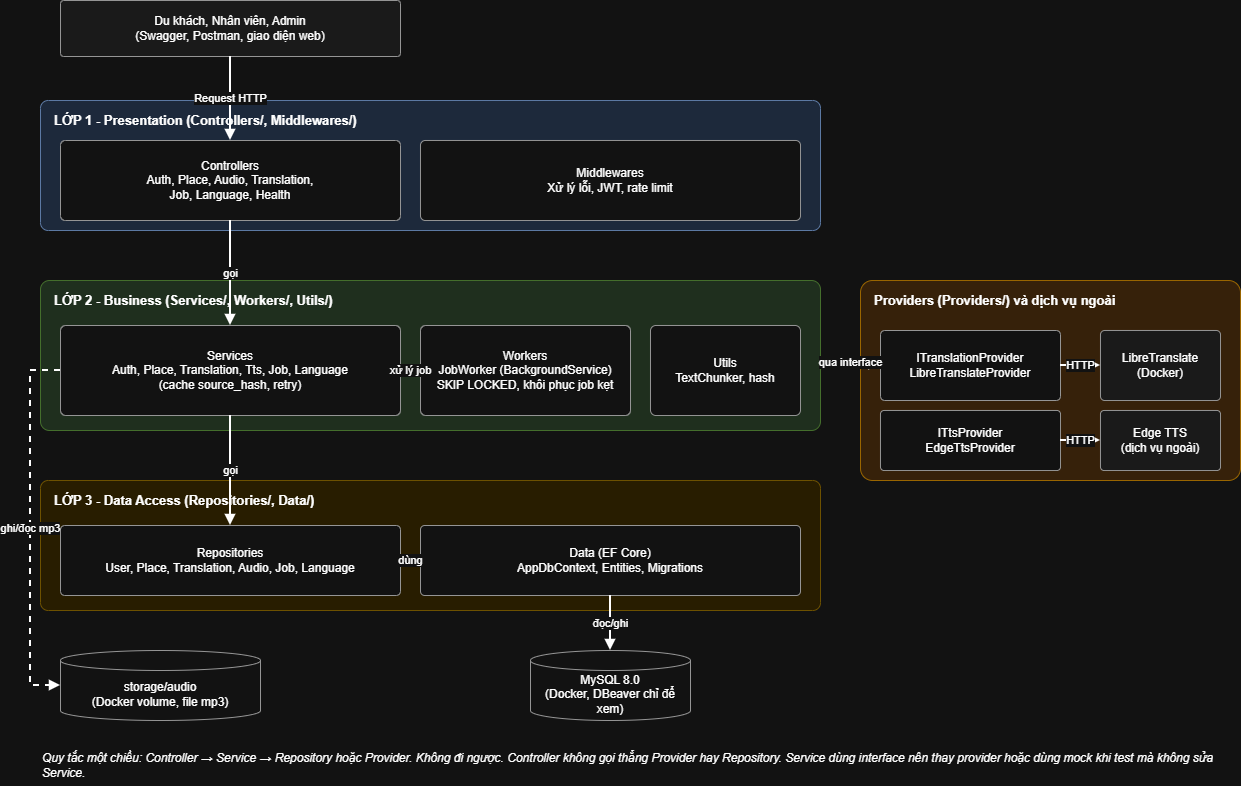

The diagram above was exported from draw.io. Its source (the exported page's mxGraphModel, read from the mxfile embedded in the PNG):
<mxGraphModel dx="1471" dy="803" grid="1" gridSize="10" guides="1" tooltips="1" connect="1" arrows="1" fold="1" page="1" pageScale="1" pageWidth="1300" pageHeight="827" math="0" shadow="0">
  <root>
    <mxCell id="0" />
    <mxCell id="1" parent="0" />
    <mxCell id="client" parent="1" style="rounded=1;whiteSpace=wrap;html=1;arcSize=6;fillColor=#f5f5f5;strokeColor=#666666;fontSize=12;" value="Du khách, Nhân viên, Admin&lt;br&gt;(Swagger, Postman, giao diện web)" vertex="1">
      <mxGeometry height="56" width="340" x="60" as="geometry" />
    </mxCell>
    <mxCell id="l1" parent="1" style="rounded=1;whiteSpace=wrap;html=1;arcSize=6;fillColor=#dae8fc;strokeColor=#6c8ebf;verticalAlign=top;align=left;spacingLeft=12;spacingTop=6;fontStyle=1;fontSize=13;" value="LỚP 1 - Presentation (Controllers/, Middlewares/)" vertex="1">
      <mxGeometry height="130" width="780" x="40" y="100" as="geometry" />
    </mxCell>
    <mxCell id="ctrl" parent="1" style="rounded=1;whiteSpace=wrap;html=1;arcSize=6;fillColor=#ffffff;strokeColor=#666666;fontSize=12;" value="Controllers&lt;br&gt;Auth, Place, Audio, Translation,&lt;br&gt;Job, Language, Health" vertex="1">
      <mxGeometry height="80" width="340" x="60" y="140" as="geometry" />
    </mxCell>
    <mxCell id="mw" parent="1" style="rounded=1;whiteSpace=wrap;html=1;arcSize=6;fillColor=#ffffff;strokeColor=#666666;fontSize=12;" value="Middlewares&lt;br&gt;Xử lý lỗi, JWT, rate limit" vertex="1">
      <mxGeometry height="80" width="380" x="420" y="140" as="geometry" />
    </mxCell>
    <mxCell id="l2" parent="1" style="rounded=1;whiteSpace=wrap;html=1;arcSize=6;fillColor=#d5e8d4;strokeColor=#82b366;verticalAlign=top;align=left;spacingLeft=12;spacingTop=6;fontStyle=1;fontSize=13;" value="LỚP 2 - Business (Services/, Workers/, Utils/)" vertex="1">
      <mxGeometry height="150" width="780" x="40" y="280" as="geometry" />
    </mxCell>
    <mxCell id="svc" parent="1" style="rounded=1;whiteSpace=wrap;html=1;arcSize=6;fillColor=#ffffff;strokeColor=#666666;fontSize=12;" value="Services&lt;br&gt;Auth, Place, Translation, Tts, Job, Language&lt;br&gt;(cache source_hash, retry)" vertex="1">
      <mxGeometry height="90" width="340" x="60" y="325" as="geometry" />
    </mxCell>
    <mxCell id="wrk" parent="1" style="rounded=1;whiteSpace=wrap;html=1;arcSize=6;fillColor=#ffffff;strokeColor=#666666;fontSize=12;" value="Workers&lt;br&gt;JobWorker (BackgroundService)&lt;br&gt;SKIP LOCKED, khôi phục job kẹt" vertex="1">
      <mxGeometry height="90" width="210" x="420" y="325" as="geometry" />
    </mxCell>
    <mxCell id="utl" parent="1" style="rounded=1;whiteSpace=wrap;html=1;arcSize=6;fillColor=#ffffff;strokeColor=#666666;fontSize=12;" value="Utils&lt;br&gt;TextChunker, hash" vertex="1">
      <mxGeometry height="90" width="150" x="650" y="325" as="geometry" />
    </mxCell>
    <mxCell id="l3" parent="1" style="rounded=1;whiteSpace=wrap;html=1;arcSize=6;fillColor=#fff2cc;strokeColor=#d6b656;verticalAlign=top;align=left;spacingLeft=12;spacingTop=6;fontStyle=1;fontSize=13;" value="LỚP 3 - Data Access (Repositories/, Data/)" vertex="1">
      <mxGeometry height="130" width="780" x="40" y="480" as="geometry" />
    </mxCell>
    <mxCell id="repo" parent="1" style="rounded=1;whiteSpace=wrap;html=1;arcSize=6;fillColor=#ffffff;strokeColor=#666666;fontSize=12;" value="Repositories&lt;br&gt;User, Place, Translation, Audio, Job, Language" vertex="1">
      <mxGeometry height="70" width="340" x="60" y="525" as="geometry" />
    </mxCell>
    <mxCell id="data" parent="1" style="rounded=1;whiteSpace=wrap;html=1;arcSize=6;fillColor=#ffffff;strokeColor=#666666;fontSize=12;" value="Data (EF Core)&lt;br&gt;AppDbContext, Entities, Migrations" vertex="1">
      <mxGeometry height="70" width="380" x="420" y="525" as="geometry" />
    </mxCell>
    <mxCell id="db" parent="1" style="shape=cylinder3;whiteSpace=wrap;html=1;boundedLbl=1;backgroundOutline=1;size=10;fillColor=#ffffff;strokeColor=#666666;fontSize=12;" value="MySQL 8.0&lt;br&gt;(Docker, DBeaver chỉ để xem)" vertex="1">
      <mxGeometry height="70" width="160" x="530" y="650" as="geometry" />
    </mxCell>
    <mxCell id="sto" parent="1" style="shape=cylinder3;whiteSpace=wrap;html=1;boundedLbl=1;backgroundOutline=1;size=10;fillColor=#ffffff;strokeColor=#666666;fontSize=12;" value="storage/audio&lt;br&gt;(Docker volume, file mp3)" vertex="1">
      <mxGeometry height="70" width="200" x="60" y="650" as="geometry" />
    </mxCell>
    <mxCell id="lp" parent="1" style="rounded=1;whiteSpace=wrap;html=1;arcSize=6;fillColor=#ffe6cc;strokeColor=#d79b00;verticalAlign=top;align=left;spacingLeft=12;spacingTop=6;fontStyle=1;fontSize=13;" value="Providers (Providers/) và dịch vụ ngoài" vertex="1">
      <mxGeometry height="200" width="380" x="860" y="280" as="geometry" />
    </mxCell>
    <mxCell id="tp" parent="1" style="rounded=1;whiteSpace=wrap;html=1;arcSize=6;fillColor=#ffffff;strokeColor=#666666;fontSize=12;" value="ITranslationProvider&lt;br&gt;LibreTranslateProvider" vertex="1">
      <mxGeometry height="70" width="180" x="880" y="330" as="geometry" />
    </mxCell>
    <mxCell id="tt" parent="1" style="rounded=1;whiteSpace=wrap;html=1;arcSize=6;fillColor=#ffffff;strokeColor=#666666;fontSize=12;" value="ITtsProvider&lt;br&gt;EdgeTtsProvider" vertex="1">
      <mxGeometry height="60" width="180" x="880" y="410" as="geometry" />
    </mxCell>
    <mxCell id="lt" parent="1" style="rounded=1;whiteSpace=wrap;html=1;arcSize=6;fillColor=#f5f5f5;strokeColor=#666666;fontSize=12;" value="LibreTranslate&lt;br&gt;(Docker)" vertex="1">
      <mxGeometry height="70" width="120" x="1100" y="330" as="geometry" />
    </mxCell>
    <mxCell id="et" parent="1" style="rounded=1;whiteSpace=wrap;html=1;arcSize=6;fillColor=#f5f5f5;strokeColor=#666666;fontSize=12;" value="Edge TTS&lt;br&gt;(dịch vụ ngoài)" vertex="1">
      <mxGeometry height="60" width="120" x="1100" y="410" as="geometry" />
    </mxCell>
    <mxCell id="e1" edge="1" parent="1" source="client" style="endArrow=block;endFill=1;html=1;rounded=0;fontSize=11;strokeWidth=2;" target="ctrl" value="Request HTTP">
      <mxGeometry relative="1" as="geometry" />
    </mxCell>
    <mxCell id="e2" edge="1" parent="1" source="ctrl" style="endArrow=block;endFill=1;html=1;rounded=0;fontSize=11;strokeWidth=2;" target="svc" value="gọi">
      <mxGeometry relative="1" as="geometry" />
    </mxCell>
    <mxCell id="e3" edge="1" parent="1" source="svc" style="endArrow=block;endFill=1;html=1;rounded=0;fontSize=11;strokeWidth=2;" target="repo" value="gọi">
      <mxGeometry relative="1" as="geometry" />
    </mxCell>
    <mxCell id="e4" edge="1" parent="1" source="repo" style="endArrow=block;endFill=1;html=1;rounded=0;fontSize=11;strokeWidth=2;" target="data" value="dùng">
      <mxGeometry relative="1" as="geometry" />
    </mxCell>
    <mxCell id="e5" edge="1" parent="1" source="data" style="endArrow=block;endFill=1;html=1;rounded=0;fontSize=11;strokeWidth=2;" target="db" value="đọc/ghi">
      <mxGeometry relative="1" as="geometry" />
    </mxCell>
    <mxCell id="e6" edge="1" parent="1" source="wrk" style="endArrow=block;endFill=1;html=1;rounded=0;fontSize=11;strokeWidth=2;" target="svc" value="xử lý job">
      <mxGeometry relative="1" as="geometry" />
    </mxCell>
    <mxCell id="e7" edge="1" parent="1" source="l2" style="endArrow=block;endFill=1;html=1;rounded=0;fontSize=11;strokeWidth=2;exitX=1;exitY=0.53;entryX=0;entryY=0.5;" target="tp" value="qua interface">
      <mxGeometry relative="1" as="geometry" />
    </mxCell>
    <mxCell id="e8" edge="1" parent="1" source="tp" style="endArrow=block;endFill=1;html=1;rounded=0;fontSize=11;strokeWidth=2;" target="lt" value="HTTP">
      <mxGeometry relative="1" as="geometry" />
    </mxCell>
    <mxCell id="e9" edge="1" parent="1" source="tt" style="endArrow=block;endFill=1;html=1;rounded=0;fontSize=11;strokeWidth=2;" target="et" value="HTTP">
      <mxGeometry relative="1" as="geometry" />
    </mxCell>
    <mxCell id="e10" edge="1" parent="1" source="svc" style="endArrow=block;endFill=1;html=1;rounded=0;fontSize=11;strokeWidth=2;dashed=1;exitX=0;exitY=0.5;entryX=0;entryY=0.5;" target="sto" value="ghi/đọc mp3">
      <mxGeometry relative="1" as="geometry">
        <Array as="points">
          <mxPoint x="30" y="370" />
          <mxPoint x="30" y="685" />
        </Array>
      </mxGeometry>
    </mxCell>
    <mxCell id="note" parent="1" style="text;html=1;whiteSpace=wrap;align=left;verticalAlign=middle;fontSize=12;fontStyle=2;" value="Quy tắc một chiều: Controller → Service → Repository hoặc Provider. Không đi ngược. Controller không gọi thẳng Provider hay Repository. Service dùng interface nên thay provider hoặc dùng mock khi test mà không sửa Service." vertex="1">
      <mxGeometry height="40" width="1200" x="40" y="745" as="geometry" />
    </mxCell>
  </root>
</mxGraphModel>